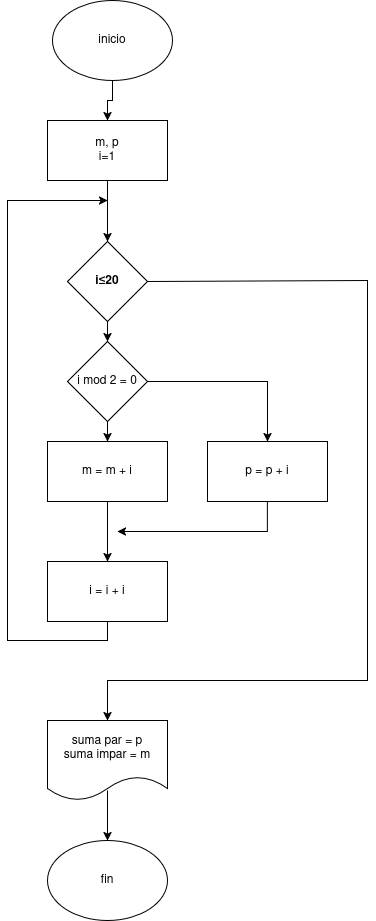

The diagram above was exported from draw.io. Its source (the exported page's mxGraphModel, read from the mxfile embedded in the PNG):
<mxGraphModel dx="1434" dy="759" grid="1" gridSize="10" guides="1" tooltips="1" connect="1" arrows="1" fold="1" page="1" pageScale="1" pageWidth="850" pageHeight="1100" math="0" shadow="0">
  <root>
    <mxCell id="0" />
    <mxCell id="1" parent="0" />
    <mxCell id="z1fdK-t9q7go8aIj-GY9-10" value="" style="edgeStyle=orthogonalEdgeStyle;rounded=0;orthogonalLoop=1;jettySize=auto;html=1;" edge="1" parent="1" source="z1fdK-t9q7go8aIj-GY9-1" target="z1fdK-t9q7go8aIj-GY9-2">
      <mxGeometry relative="1" as="geometry" />
    </mxCell>
    <mxCell id="z1fdK-t9q7go8aIj-GY9-1" value="&lt;div&gt;inicio&lt;/div&gt;" style="ellipse;whiteSpace=wrap;html=1;" vertex="1" parent="1">
      <mxGeometry x="365" width="120" height="80" as="geometry" />
    </mxCell>
    <mxCell id="z1fdK-t9q7go8aIj-GY9-11" value="" style="edgeStyle=orthogonalEdgeStyle;rounded=0;orthogonalLoop=1;jettySize=auto;html=1;" edge="1" parent="1" source="z1fdK-t9q7go8aIj-GY9-2" target="z1fdK-t9q7go8aIj-GY9-4">
      <mxGeometry relative="1" as="geometry" />
    </mxCell>
    <mxCell id="z1fdK-t9q7go8aIj-GY9-2" value="&lt;div&gt;m, p &lt;br&gt;&lt;/div&gt;&lt;div&gt;i=1&lt;/div&gt;" style="rounded=0;whiteSpace=wrap;html=1;" vertex="1" parent="1">
      <mxGeometry x="360" y="120" width="120" height="60" as="geometry" />
    </mxCell>
    <mxCell id="z1fdK-t9q7go8aIj-GY9-18" value="" style="edgeStyle=orthogonalEdgeStyle;rounded=0;orthogonalLoop=1;jettySize=auto;html=1;" edge="1" parent="1" source="z1fdK-t9q7go8aIj-GY9-4" target="z1fdK-t9q7go8aIj-GY9-5">
      <mxGeometry relative="1" as="geometry" />
    </mxCell>
    <mxCell id="z1fdK-t9q7go8aIj-GY9-4" value="&lt;div&gt;&lt;span lang=&quot;es&quot; class=&quot;ILfuVd&quot;&gt;&lt;span class=&quot;hgKElc&quot;&gt;&lt;b&gt;i≤20&lt;/b&gt;&lt;/span&gt;&lt;/span&gt;&lt;/div&gt;" style="rhombus;whiteSpace=wrap;html=1;" vertex="1" parent="1">
      <mxGeometry x="380" y="241" width="80" height="80" as="geometry" />
    </mxCell>
    <mxCell id="z1fdK-t9q7go8aIj-GY9-5" value="i mod 2 = 0" style="rhombus;whiteSpace=wrap;html=1;" vertex="1" parent="1">
      <mxGeometry x="380" y="341" width="80" height="80" as="geometry" />
    </mxCell>
    <mxCell id="z1fdK-t9q7go8aIj-GY9-21" value="" style="edgeStyle=orthogonalEdgeStyle;rounded=0;orthogonalLoop=1;jettySize=auto;html=1;" edge="1" parent="1" source="z1fdK-t9q7go8aIj-GY9-6" target="z1fdK-t9q7go8aIj-GY9-8">
      <mxGeometry relative="1" as="geometry" />
    </mxCell>
    <mxCell id="z1fdK-t9q7go8aIj-GY9-6" value="m = m + i" style="rounded=0;whiteSpace=wrap;html=1;" vertex="1" parent="1">
      <mxGeometry x="360" y="441" width="120" height="60" as="geometry" />
    </mxCell>
    <mxCell id="z1fdK-t9q7go8aIj-GY9-7" value="p = p + i" style="rounded=0;whiteSpace=wrap;html=1;" vertex="1" parent="1">
      <mxGeometry x="520" y="441" width="120" height="60" as="geometry" />
    </mxCell>
    <mxCell id="z1fdK-t9q7go8aIj-GY9-8" value="i = i + i" style="rounded=0;whiteSpace=wrap;html=1;" vertex="1" parent="1">
      <mxGeometry x="360" y="561" width="120" height="60" as="geometry" />
    </mxCell>
    <mxCell id="z1fdK-t9q7go8aIj-GY9-23" value="" style="endArrow=classic;html=1;rounded=0;exitX=0.5;exitY=1;exitDx=0;exitDy=0;" edge="1" parent="1" source="z1fdK-t9q7go8aIj-GY9-5" target="z1fdK-t9q7go8aIj-GY9-6">
      <mxGeometry width="50" height="50" relative="1" as="geometry">
        <mxPoint x="170" y="461" as="sourcePoint" />
        <mxPoint x="220" y="411" as="targetPoint" />
      </mxGeometry>
    </mxCell>
    <mxCell id="z1fdK-t9q7go8aIj-GY9-24" value="" style="endArrow=classic;html=1;rounded=0;exitX=1;exitY=0.5;exitDx=0;exitDy=0;entryX=0.5;entryY=0;entryDx=0;entryDy=0;" edge="1" parent="1" source="z1fdK-t9q7go8aIj-GY9-5" target="z1fdK-t9q7go8aIj-GY9-7">
      <mxGeometry width="50" height="50" relative="1" as="geometry">
        <mxPoint x="170" y="461" as="sourcePoint" />
        <mxPoint x="220" y="411" as="targetPoint" />
        <Array as="points">
          <mxPoint x="580" y="381" />
        </Array>
      </mxGeometry>
    </mxCell>
    <mxCell id="z1fdK-t9q7go8aIj-GY9-25" value="" style="endArrow=classic;html=1;rounded=0;exitX=0.5;exitY=1;exitDx=0;exitDy=0;" edge="1" parent="1" source="z1fdK-t9q7go8aIj-GY9-7">
      <mxGeometry width="50" height="50" relative="1" as="geometry">
        <mxPoint x="170" y="461" as="sourcePoint" />
        <mxPoint x="430" y="531" as="targetPoint" />
        <Array as="points">
          <mxPoint x="580" y="531" />
        </Array>
      </mxGeometry>
    </mxCell>
    <mxCell id="z1fdK-t9q7go8aIj-GY9-26" value="" style="endArrow=classic;html=1;rounded=0;exitX=0.5;exitY=1;exitDx=0;exitDy=0;" edge="1" parent="1" source="z1fdK-t9q7go8aIj-GY9-8">
      <mxGeometry width="50" height="50" relative="1" as="geometry">
        <mxPoint x="170" y="420" as="sourcePoint" />
        <mxPoint x="420" y="200" as="targetPoint" />
        <Array as="points">
          <mxPoint x="420" y="640" />
          <mxPoint x="320" y="640" />
          <mxPoint x="320" y="200" />
        </Array>
      </mxGeometry>
    </mxCell>
    <mxCell id="z1fdK-t9q7go8aIj-GY9-27" value="" style="endArrow=classic;html=1;rounded=0;exitX=1;exitY=0.5;exitDx=0;exitDy=0;entryX=0.5;entryY=0;entryDx=0;entryDy=0;" edge="1" parent="1" source="z1fdK-t9q7go8aIj-GY9-4">
      <mxGeometry width="50" height="50" relative="1" as="geometry">
        <mxPoint x="170" y="420" as="sourcePoint" />
        <mxPoint x="420" y="720" as="targetPoint" />
        <Array as="points">
          <mxPoint x="680" y="280" />
          <mxPoint x="680" y="680" />
          <mxPoint x="420" y="680" />
        </Array>
      </mxGeometry>
    </mxCell>
    <mxCell id="z1fdK-t9q7go8aIj-GY9-29" value="fin" style="ellipse;whiteSpace=wrap;html=1;" vertex="1" parent="1">
      <mxGeometry x="360" y="840" width="120" height="80" as="geometry" />
    </mxCell>
    <mxCell id="z1fdK-t9q7go8aIj-GY9-31" value="&lt;div&gt;suma par = p&lt;/div&gt;&lt;div&gt;suma impar = m&lt;/div&gt;" style="shape=document;whiteSpace=wrap;html=1;boundedLbl=1;" vertex="1" parent="1">
      <mxGeometry x="360" y="720" width="120" height="80" as="geometry" />
    </mxCell>
    <mxCell id="z1fdK-t9q7go8aIj-GY9-32" value="" style="endArrow=classic;html=1;rounded=0;exitX=0.5;exitY=0.875;exitDx=0;exitDy=0;exitPerimeter=0;entryX=0.5;entryY=0;entryDx=0;entryDy=0;" edge="1" parent="1" source="z1fdK-t9q7go8aIj-GY9-31" target="z1fdK-t9q7go8aIj-GY9-29">
      <mxGeometry width="50" height="50" relative="1" as="geometry">
        <mxPoint x="170" y="570" as="sourcePoint" />
        <mxPoint x="220" y="520" as="targetPoint" />
      </mxGeometry>
    </mxCell>
  </root>
</mxGraphModel>